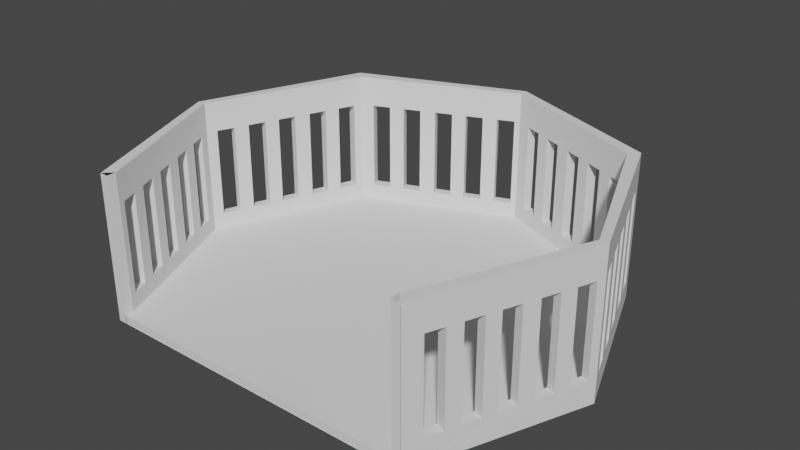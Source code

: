 # Source: arena_v2.blend  (saved by Blender 3.6.11; exported with 4.5.12 LTS)
import bpy
from mathutils import Matrix  # noqa: F401  (used for matrix-valued properties, if any)

bpy.ops.wm.read_factory_settings(use_empty=True)
scene = bpy.context.scene
scene.name = 'Scene'

# ---- collections
col_collection = bpy.data.collections.new('Collection'); scene.collection.children.link(col_collection)

# ---- world
world_world = bpy.data.worlds.new('World'); scene.world = world_world
world_world.use_nodes = True; world_world.node_tree.nodes.clear()
_N = world_world.node_tree.nodes; _L = world_world.node_tree.links
n0 = _N.new('ShaderNodeOutputWorld'); n0.name = 'World Output'; n0.location = (300, 300)
n1 = _N.new('ShaderNodeBackground'); n1.name = 'Background'; n1.location = (10, 300)
n1.inputs[0].default_value = (0.05088, 0.05088, 0.05088, 1.0)
_L.new(n1.outputs[0], n0.inputs[0])
n0.is_active_output = True
world_world.color = (0.05088, 0.05088, 0.05088)
world_world.use_sun_shadow = False
world_world.sun_shadow_jitter_overblur = 0.0

# ---- meshes
me_cube_002 = bpy.data.meshes.new('Cube.002')
me_cube_002.from_pydata([(-1.0, -1.0, -1.0), (-0.9464, -0.9464, -0.1144), (-1.0, 1.0, -1.0), (-0.9464, 0.9464, -0.1144), (1.0, -1.0, -1.0), (0.9464, -0.9464, -0.1144), (1.0, 1.0, -1.0), (0.9464, 0.9464, -0.1144), (-1.396, 0.0, -1.0), (-1.0, -1.0, -0.5572), (-1.343, 0.0, -0.1144), (-1.0, 1.0, -0.5572), (0.0, 1.392, -1.0), (0.0, 1.339, -0.1144), (1.0, 1.0, -0.5572), (1.392, 0.0, -1.0), (1.339, 0.0, -0.1144), (1.0, -1.0, -0.5572), (0.0, -1.0, -1.0), (0.0, 0.0, -1.0), (1.392, 0.0, -0.5572), (0.0, 1.392, -0.5572), (-1.396, 0.0, -0.5572), (-1.396, 0.0, -0.1144), (-1.0, 1.0, -0.1144), (0.0, 1.392, -0.1144), (1.0, 1.0, -0.1144), (1.392, 0.0, -0.1144), (1.0, -1.0, -0.1144), (-1.0, -1.0, -0.1144), (0.0, 0.0, -0.9501), (0.0, -0.9464, -0.9501), (0.0, 1.339, -0.9501), (1.339, 0.0, -0.9501), (-1.343, 0.0, -0.9501), (-0.9464, 0.9464, -0.9501), (0.9464, 0.9464, -0.9501), (0.9464, -0.9464, -0.9501), (-0.9464, -0.9464, -0.9501), (0.0, -0.9982, -0.9501), (0.9464, -0.9982, -0.9501), (-0.9464, -0.9982, -0.9501), (-0.9464, -1.001, -0.1144), (0.9464, -1.001, -0.1144), (0.9464, -1.001, -0.9501), (-0.9464, -1.001, -0.9501), (0.0, -0.9982, -1.0), (0.9464, -0.9982, -1.0), (-0.9464, -0.9982, -1.0), (0.9986, -1.001, -0.1144), (0.9986, -1.001, -0.9501), (-1.001, -1.001, -0.1144), (-1.001, -1.001, -0.9501), (0.9464, -1.001, -1.0), (-0.9464, -1.001, -1.0), (0.9986, -1.001, -1.0), (-1.001, -1.001, -1.0), (0.1079, 1.35, -0.2993), (0.2097, 1.31, -0.2993), (0.1079, 1.35, -0.5572), (0.2097, 1.31, -0.5572), (0.08775, 1.302, -0.8517), (0.08775, 1.302, -0.2993), (0.1887, 1.261, -0.2993), (0.1887, 1.261, -0.8517), (0.1079, 1.35, -0.8517), (0.2097, 1.31, -0.8517), (0.2937, 1.277, -0.5572), (0.3955, 1.237, -0.5572), (0.2937, 1.277, -0.2993), (0.3955, 1.237, -0.2993), (0.272, 1.226, -0.2993), (0.272, 1.226, -0.3546), (0.373, 1.184, -0.2993), (0.272, 1.226, -0.8517), (0.373, 1.184, -0.8517), (0.3955, 1.237, -0.8517), (0.2937, 1.277, -0.8517), (0.4855, 1.202, -0.5572), (0.5873, 1.162, -0.5572), (0.4855, 1.202, -0.2993), (0.5873, 1.162, -0.2993), (0.5633, 1.105, -0.2993), (0.4623, 1.147, -0.2993), (0.4623, 1.147, -0.8517), (0.5633, 1.105, -0.8517), (0.4855, 1.202, -0.8517), (0.5873, 1.162, -0.8517), (0.6682, 1.13, -0.5572), (0.77, 1.09, -0.5572), (0.6682, 1.13, -0.2993), (0.77, 1.09, -0.2993), (0.7445, 1.03, -0.2993), (0.6435, 1.072, -0.2993), (0.6435, 1.072, -0.8517), (0.7445, 1.03, -0.8517), (0.6682, 1.13, -0.8517), (0.77, 1.09, -0.8517), (0.854, 1.057, -0.5572), (0.9558, 1.017, -0.5572), (0.854, 1.057, -0.2993), (0.9558, 1.017, -0.2993), (0.8278, 0.9956, -0.2993), (0.8278, 0.9956, -0.8517), (0.9288, 0.9537, -0.8517), (0.9288, 0.9537, -0.2993), (0.9558, 1.017, -0.8517), (0.854, 1.057, -0.8517), (1.014, 0.7822, -0.2993), (0.9726, 0.8832, -0.8517), (0.9726, 0.8832, -0.2993), (1.014, 0.7822, -0.8517), (1.075, 0.8084, -0.8517), (1.075, 0.8084, -0.5572), (1.035, 0.9102, -0.8517), (1.035, 0.9102, -0.5572), (1.075, 0.8084, -0.2993), (1.035, 0.9102, -0.2993), (1.051, 0.6942, -0.2993), (1.051, 0.6942, -0.3371), (1.093, 0.5932, -0.2993), (1.093, 0.5932, -0.8517), (1.051, 0.6942, -0.8517), (1.11, 0.7197, -0.5572), (1.15, 0.6179, -0.5572), (1.15, 0.6179, -0.8517), (1.11, 0.7197, -0.8517), (1.15, 0.6179, -0.2993), (1.11, 0.7197, -0.2993), (1.172, 0.4029, -0.2993), (1.13, 0.5039, -0.2993), (1.172, 0.4029, -0.8517), (1.13, 0.5039, -0.8517), (1.185, 0.5278, -0.5572), (1.225, 0.426, -0.5572), (1.225, 0.426, -0.8517), (1.185, 0.5278, -0.8517), (1.225, 0.426, -0.2993), (1.185, 0.5278, -0.2993), (1.247, 0.2216, -0.2993), (1.205, 0.3226, -0.2993), (1.247, 0.2216, -0.8517), (1.205, 0.3226, -0.8517), (1.257, 0.3451, -0.5572), (1.297, 0.2433, -0.5572), (1.297, 0.2433, -0.8517), (1.257, 0.3451, -0.8517), (1.297, 0.2433, -0.2993), (1.257, 0.3451, -0.2993), (1.281, 0.1384, -0.2993), (1.323, 0.03737, -0.8517), (1.323, 0.03737, -0.2993), (1.281, 0.1384, -0.8517), (1.37, 0.0575, -0.8517), (1.33, 0.1593, -0.5572), (1.37, 0.0575, -0.5572), (1.33, 0.1593, -0.8517), (1.33, 0.1593, -0.2993), (1.37, 0.0575, -0.2993), (1.334, -0.1492, -0.2993), (1.374, -0.04747, -0.2993), (1.374, -0.04747, -0.5572), (1.334, -0.1492, -0.5572), (1.334, -0.1492, -0.8517), (1.374, -0.04747, -0.8517), (1.285, -0.13, -0.2993), (1.327, -0.02899, -0.8517), (1.327, -0.02899, -0.2993), (1.285, -0.13, -0.8517), (1.261, -0.3356, -0.5572), (1.301, -0.2339, -0.5572), (1.261, -0.3356, -0.2993), (1.301, -0.2339, -0.2993), (1.261, -0.3356, -0.8517), (1.301, -0.2339, -0.8517), (1.208, -0.3156, -0.2993), (1.25, -0.2146, -0.2993), (1.25, -0.2146, -0.3039), (1.208, -0.3156, -0.8517), (1.25, -0.2146, -0.8517), (1.185, -0.5274, -0.5572), (1.225, -0.4257, -0.5572), (1.185, -0.5274, -0.2993), (1.225, -0.4257, -0.2993), (1.185, -0.5274, -0.8517), (1.225, -0.4257, -0.8517), (1.129, -0.506, -0.2993), (1.171, -0.4049, -0.2993), (1.129, -0.506, -0.8517), (1.171, -0.4049, -0.8517), (1.114, -0.7101, -0.5572), (1.154, -0.6083, -0.5572), (1.114, -0.7101, -0.2993), (1.154, -0.6083, -0.2993), (1.114, -0.7101, -0.8517), (1.154, -0.6083, -0.8517), (1.054, -0.6873, -0.2993), (1.096, -0.5862, -0.2993), (1.054, -0.6873, -0.8517), (1.096, -0.5862, -0.8517), (1.041, -0.8958, -0.5572), (1.081, -0.794, -0.5572), (1.041, -0.8958, -0.2993), (1.081, -0.794, -0.2993), (1.041, -0.8958, -0.8517), (1.081, -0.794, -0.8517), (0.9774, -0.8716, -0.2993), (1.019, -0.7706, -0.2993), (0.9774, -0.8716, -0.8517), (1.019, -0.7706, -0.8517), (-1.027, -0.9318, -0.8517), (-1.027, -0.9318, -0.5572), (-1.067, -0.8301, -0.5572), (-1.067, -0.8301, -0.8517), (-1.067, -0.8301, -0.2993), (-1.027, -0.9318, -0.2993), (-0.9639, -0.9045, -0.8517), (-0.9639, -0.9045, -0.2993), (-1.006, -0.8037, -0.2993), (-1.006, -0.8037, -0.8517), (-1.101, -0.7463, -0.5572), (-1.141, -0.6446, -0.5572), (-1.141, -0.6446, -0.8517), (-1.101, -0.7463, -0.8517), (-1.101, -0.7463, -0.2993), (-1.141, -0.6446, -0.2993), (-1.041, -0.7205, -0.2993), (-1.041, -0.7205, -0.3139), (-1.083, -0.6197, -0.2993), (-1.041, -0.7205, -0.8517), (-1.083, -0.6197, -0.8517), (-1.173, -0.5638, -0.5572), (-1.213, -0.4621, -0.5572), (-1.173, -0.5638, -0.8517), (-1.213, -0.4621, -0.8517), (-1.173, -0.5638, -0.2993), (-1.213, -0.4621, -0.2993), (-1.159, -0.4387, -0.2993), (-1.117, -0.5395, -0.2993), (-1.117, -0.5395, -0.8517), (-1.159, -0.4387, -0.8517), (-1.249, -0.3722, -0.5572), (-1.289, -0.2705, -0.5572), (-1.249, -0.3722, -0.8517), (-1.289, -0.2705, -0.8517), (-1.249, -0.3722, -0.2993), (-1.289, -0.2705, -0.2993), (-1.239, -0.2487, -0.2993), (-1.196, -0.3495, -0.2993), (-1.196, -0.3495, -0.8517), (-1.239, -0.2487, -0.8517), (-1.322, -0.1865, -0.5572), (-1.363, -0.08487, -0.8517), (-1.363, -0.08487, -0.5572), (-1.322, -0.1865, -0.8517), (-1.322, -0.1865, -0.2993), (-1.363, -0.08487, -0.2993), (-1.273, -0.1659, -0.2993), (-1.315, -0.06508, -0.2993), (-1.273, -0.1659, -0.8517), (-1.315, -0.06508, -0.8517), (-1.365, 0.07782, -0.2993), (-1.325, 0.1795, -0.2993), (-1.365, 0.07782, -0.5572), (-1.325, 0.1795, -0.5572), (-1.365, 0.07782, -0.8517), (-1.325, 0.1795, -0.8517), (-1.318, 0.05966, -0.8517), (-1.318, 0.05966, -0.2993), (-1.275, 0.1605, -0.2993), (-1.275, 0.1605, -0.8517), (-1.252, 0.3649, -0.5572), (-1.292, 0.2633, -0.5572), (-1.292, 0.2633, -0.2993), (-1.252, 0.3649, -0.2993), (-1.252, 0.3649, -0.8517), (-1.292, 0.2633, -0.8517), (-1.241, 0.2437, -0.2993), (-1.241, 0.2437, -0.3296), (-1.198, 0.3446, -0.2993), (-1.241, 0.2437, -0.8517), (-1.198, 0.3446, -0.8517), (-1.22, 0.4457, -0.2993), (-1.179, 0.5473, -0.2993), (-1.179, 0.5473, -0.5572), (-1.22, 0.4457, -0.5572), (-1.22, 0.4457, -0.8517), (-1.179, 0.5473, -0.8517), (-1.123, 0.5257, -0.2993), (-1.165, 0.4248, -0.2993), (-1.165, 0.4248, -0.8517), (-1.123, 0.5257, -0.8517), (-1.144, 0.6372, -0.5572), (-1.104, 0.7388, -0.5572), (-1.144, 0.6372, -0.2993), (-1.104, 0.7388, -0.2993), (-1.144, 0.6372, -0.8517), (-1.104, 0.7388, -0.8517), (-1.043, 0.7158, -0.2993), (-1.085, 0.6149, -0.2993), (-1.085, 0.6149, -0.8517), (-1.043, 0.7158, -0.8517), (-1.03, 0.9243, -0.5572), (-1.07, 0.8227, -0.5572), (-1.07, 0.8227, -0.2993), (-1.03, 0.9243, -0.2993), (-1.07, 0.8227, -0.8517), (-1.03, 0.9243, -0.8517), (-1.008, 0.7983, -0.2993), (-1.008, 0.7983, -0.8517), (-0.9662, 0.8992, -0.8517), (-0.9662, 0.8992, -0.2993), (-0.8715, 0.9774, -0.8517), (-0.8715, 0.9774, -0.2993), (-0.7705, 1.019, -0.2993), (-0.7705, 1.019, -0.8517), (-0.8975, 1.04, -0.8517), (-0.8975, 1.04, -0.5572), (-0.7957, 1.08, -0.5572), (-0.7957, 1.08, -0.8517), (-0.8975, 1.04, -0.2993), (-0.7957, 1.08, -0.2993), (-0.6873, 1.054, -0.2993), (-0.6873, 1.054, -0.3432), (-0.5863, 1.096, -0.2993), (-0.6873, 1.054, -0.8517), (-0.5863, 1.096, -0.8517), (-0.61, 1.153, -0.5572), (-0.7118, 1.113, -0.5572), (-0.61, 1.153, -0.8517), (-0.7118, 1.113, -0.8517), (-0.7118, 1.113, -0.2993), (-0.61, 1.153, -0.2993), (-0.396, 1.175, -0.2993), (-0.497, 1.133, -0.2993), (-0.497, 1.133, -0.8517), (-0.396, 1.175, -0.8517), (-0.4182, 1.228, -0.5572), (-0.52, 1.188, -0.5572), (-0.52, 1.188, -0.8517), (-0.4182, 1.228, -0.8517), (-0.52, 1.188, -0.2993), (-0.4182, 1.228, -0.2993), (-0.2148, 1.25, -0.2993), (-0.3157, 1.208, -0.2993), (-0.3157, 1.208, -0.8517), (-0.2148, 1.25, -0.8517), (-0.3373, 1.26, -0.5572), (-0.2356, 1.3, -0.5572), (-0.3373, 1.26, -0.8517), (-0.2356, 1.3, -0.8517), (-0.3373, 1.26, -0.2993), (-0.2356, 1.3, -0.2993), (-0.1315, 1.284, -0.2993), (-0.1315, 1.284, -0.8517), (-0.03051, 1.326, -0.8517), (-0.03051, 1.326, -0.2993), (-0.04985, 1.373, -0.5572), (-0.1516, 1.333, -0.5572), (-0.1516, 1.333, -0.8517), (-0.04985, 1.373, -0.8517), (-0.1516, 1.333, -0.2993), (-0.04985, 1.373, -0.2993)], [], [(282, 285, 271, 274, 273, 272, 264, 262, 261, 263, 22, 23, 24, 11, 302, 305, 304, 303, 293, 295, 294, 292, 284, 283), (90, 88, 79, 81, 80, 78, 68, 70, 69, 67, 60, 58, 57, 59, 21, 25, 26, 14, 99, 101, 100, 98, 89, 91), (193, 191, 180, 182, 183, 181, 169, 171, 172, 170, 162, 159, 160, 161, 20, 27, 28, 17, 200, 202, 203, 201, 190, 192), (19, 15, 4, 18), (7, 36, 109, 110), (130, 120, 121, 132), (129, 131, 142, 140), (149, 139, 141, 152), (111, 109, 36, 33, 16, 7, 110, 108, 119, 118, 120, 130, 129, 140, 139, 149, 151, 150, 152, 141, 142, 131, 132, 121, 122), (119, 108, 111, 122), (62, 13, 32, 61), (92, 95, 103, 102), (61, 32, 36, 7, 13, 62, 63, 72, 71, 73, 83, 82, 93, 92, 102, 105, 104, 103, 95, 94, 85, 84, 75, 74, 64), (82, 85, 94, 93), (73, 75, 84, 83), (72, 63, 64, 74), (313, 3, 35, 312), (333, 336, 345, 344), (343, 346, 354, 353), (315, 312, 35, 32, 13, 3, 313, 314, 323, 322, 324, 334, 333, 344, 343, 353, 356, 355, 354, 346, 345, 336, 335, 326, 325), (324, 326, 335, 334), (314, 315, 325, 323), (8, 19, 18, 0), (2, 12, 19, 8), (12, 6, 15, 19), (204, 200, 17, 4, 15, 20, 161, 164, 163, 162, 170, 174, 173, 169, 181, 185, 184, 180, 191, 195, 194, 190, 201, 205), (153, 155, 20, 15, 6, 14, 115, 114, 112, 113, 123, 126, 125, 124, 133, 136, 135, 134, 143, 146, 145, 144, 154, 156), (148, 143, 134, 137, 138, 133, 124, 127, 128, 123, 113, 116, 117, 115, 14, 26, 27, 20, 155, 158, 157, 154, 144, 147), (106, 99, 14, 6, 12, 21, 59, 65, 66, 60, 67, 77, 76, 68, 78, 86, 87, 79, 88, 96, 97, 89, 98, 107), (21, 12, 2, 11, 317, 316, 319, 318, 328, 330, 329, 327, 338, 339, 340, 337, 347, 349, 350, 348, 358, 359, 360, 357), (351, 347, 337, 342, 341, 338, 327, 332, 331, 328, 318, 321, 320, 317, 11, 24, 25, 21, 357, 362, 361, 358, 348, 352), (307, 302, 11, 2, 8, 22, 263, 265, 266, 264, 272, 276, 275, 271, 285, 286, 287, 284, 292, 296, 297, 293, 303, 306), (252, 253, 22, 8, 0, 9, 211, 210, 213, 212, 220, 223, 222, 221, 231, 233, 234, 232, 241, 243, 244, 242, 251, 254), (235, 231, 221, 225, 224, 220, 212, 214, 215, 211, 9, 29, 23, 22, 253, 256, 255, 251, 242, 246, 245, 241, 232, 236), (10, 3, 24, 23), (13, 7, 26, 25), (16, 5, 28, 27), (1, 10, 23, 29), (3, 13, 25, 24), (7, 16, 27, 26), (30, 34, 38, 31), (33, 30, 31, 37), (36, 32, 30, 33), (32, 35, 34, 30), (217, 1, 38, 216), (219, 216, 38, 34, 10, 1, 217, 218, 227, 226, 228, 238, 237, 248, 247, 257, 258, 260, 259, 250, 249, 240, 239, 230, 229), (257, 247, 250, 259), (237, 240, 249, 248), (228, 230, 239, 238), (227, 218, 219, 229), (16, 33, 166, 167), (177, 165, 168, 179), (175, 178, 189, 187), (207, 196, 198, 209), (168, 166, 33, 37, 5, 16, 167, 165, 177, 176, 175, 187, 186, 197, 196, 207, 206, 208, 209, 198, 199, 188, 189, 178, 179), (186, 188, 199, 197), (288, 291, 300, 299), (270, 267, 34, 35, 3, 10, 268, 269, 278, 277, 279, 289, 288, 299, 298, 308, 311, 310, 309, 301, 300, 291, 290, 281, 280), (298, 301, 309, 308), (279, 281, 290, 289), (269, 270, 280, 278), (268, 10, 34, 267), (37, 31, 39, 40), (31, 38, 41, 39), (5, 37, 44, 43), (38, 1, 42, 45), (40, 39, 46, 47), (39, 41, 48, 46), (43, 44, 50, 49), (45, 42, 51, 52), (45, 52, 56, 54), (50, 44, 53, 55), (59, 57, 62, 61, 65), (64, 63, 58, 60, 66), (64, 66, 65, 61), (57, 58, 63, 62), (67, 69, 71, 72, 74, 77), (73, 70, 68, 76, 75), (77, 74, 75, 76), (69, 70, 73, 71), (78, 80, 83, 84, 86), (85, 82, 81, 79, 87), (86, 84, 85, 87), (80, 81, 82, 83), (88, 90, 93, 94, 96), (92, 91, 89, 97, 95), (96, 94, 95, 97), (90, 91, 92, 93), (98, 100, 102, 103, 107), (105, 101, 99, 106, 104), (107, 103, 104, 106), (100, 101, 105, 102), (115, 117, 110, 109, 114), (113, 112, 111, 108, 116), (109, 111, 112, 114), (116, 108, 110, 117), (123, 128, 118, 119, 122, 126), (124, 125, 121, 120, 127), (126, 122, 121, 125), (127, 120, 118, 128), (133, 138, 130, 132, 136), (134, 135, 131, 129, 137), (136, 132, 131, 135), (137, 129, 130, 138), (143, 148, 140, 142, 146), (144, 145, 141, 139, 147), (146, 142, 141, 145), (147, 139, 140, 148), (154, 157, 149, 152, 156), (155, 153, 150, 151, 158), (156, 152, 150, 153), (151, 149, 157, 158), (167, 166, 164, 161, 160), (168, 165, 159, 162, 163), (168, 163, 164, 166), (167, 160, 159, 165), (177, 179, 174, 170, 172, 176), (175, 171, 169, 173, 178), (178, 173, 174, 179), (176, 172, 171, 175), (187, 189, 185, 181, 183), (188, 186, 182, 180, 184), (188, 184, 185, 189), (187, 183, 182, 186), (199, 195, 191, 193, 197), (196, 192, 190, 194, 198), (198, 194, 195, 199), (197, 193, 192, 196), (209, 205, 201, 203, 207), (208, 206, 202, 200, 204), (208, 204, 205, 209), (207, 203, 202, 206), (218, 214, 212, 213, 219), (216, 210, 211, 215, 217), (219, 213, 210, 216), (217, 215, 214, 218), (230, 228, 225, 221, 222), (227, 229, 223, 220, 224, 226), (223, 229, 230, 222), (226, 224, 225, 228), (237, 236, 232, 234, 240), (239, 233, 231, 235, 238), (240, 234, 233, 239), (238, 235, 236, 237), (250, 247, 246, 242, 244), (248, 249, 243, 241, 245), (250, 244, 243, 249), (248, 245, 246, 247), (258, 256, 253, 252, 260), (259, 254, 251, 255, 257), (254, 259, 260, 252), (257, 255, 256, 258), (269, 262, 264, 266, 270), (268, 267, 265, 263, 261), (266, 265, 267, 270), (268, 261, 262, 269), (279, 274, 271, 275, 281), (278, 280, 276, 272, 273, 277), (281, 275, 276, 280), (277, 273, 274, 279), (288, 283, 284, 287, 291), (289, 290, 286, 285, 282), (287, 286, 290, 291), (289, 282, 283, 288), (301, 298, 295, 293, 297), (300, 296, 292, 294, 299), (297, 296, 300, 301), (299, 294, 295, 298), (310, 311, 305, 302, 307), (308, 309, 306, 303, 304), (307, 306, 309, 310), (308, 304, 305, 311), (317, 320, 313, 312, 316), (318, 319, 315, 314, 321), (316, 312, 315, 319), (314, 313, 320, 321), (322, 323, 325, 330, 328, 331), (327, 329, 326, 324, 332), (325, 326, 329, 330), (324, 322, 331, 332), (338, 341, 334, 335, 339), (340, 336, 333, 342, 337), (335, 336, 340, 339), (333, 334, 341, 342), (347, 351, 344, 345, 349), (346, 343, 352, 348, 350), (345, 346, 350, 349), (343, 344, 351, 352), (361, 353, 354, 359, 358), (360, 355, 356, 362, 357), (354, 355, 360, 359), (362, 356, 353, 361)])
_uv = me_cube_002.uv_layers.new(name='UVMap')
_uv.uv.foreach_set('vector', [0.5728, 0.1807, 0.5, 0.1807, 0.5, 0.1706, 0.5728, 0.1706, 0.5728, 0.1579, 0.5, 0.1579, 0.5, 0.1474, 0.5728, 0.1474, 0.5728, 0.1347, 0.5, 0.1347, 0.5, 0.125, 0.625, 0.125, 0.625, 0.25, 0.5, 0.25, 0.5, 0.2405, 0.5728, 0.2405, 0.5728, 0.2278, 0.5, 0.2278, 0.5, 0.2174, 0.5728, 0.2174, 0.5728, 0.2047, 0.5, 0.2047, 0.5, 0.1934, 0.5728, 0.1934, 0.5728, 0.4585, 0.5, 0.4585, 0.5, 0.4484, 0.5728, 0.4484, 0.5728, 0.4357, 0.5, 0.4357, 0.5, 0.4244, 0.5728, 0.4244, 0.5728, 0.4117, 0.5, 0.4117, 0.5, 0.4012, 0.5728, 0.4012, 0.5728, 0.3885, 0.5, 0.3885, 0.5, 0.375, 0.625, 0.375, 0.625, 0.5, 0.5, 0.5, 0.5, 0.4945, 0.5728, 0.4945, 0.5728, 0.4817, 0.5, 0.4817, 0.5, 0.4713, 0.5728, 0.4713, 0.5728, 0.701, 0.5, 0.701, 0.5, 0.6909, 0.5728, 0.6909, 0.5728, 0.6782, 0.5, 0.6782, 0.5, 0.667, 0.5728, 0.667, 0.5728, 0.6542, 0.5, 0.6542, 0.5, 0.6437, 0.5728, 0.6437, 0.5728, 0.6309, 0.5, 0.6309, 0.5, 0.625, 0.625, 0.625, 0.625, 0.75, 0.5, 0.75, 0.5, 0.737, 0.5728, 0.737, 0.5728, 0.7242, 0.5, 0.7242, 0.5, 0.7138, 0.5728, 0.7138, 0.25, 0.625, 0.375, 0.625, 0.375, 0.75, 0.25, 0.75, 0.6317, 0.5067, 0.6317, 0.5067, 0.6317, 0.5146, 0.6317, 0.5146, 0.6317, 0.562, 0.6317, 0.5508, 0.6317, 0.5508, 0.6317, 0.562, 0.6317, 0.5746, 0.6317, 0.5746, 0.6317, 0.5847, 0.6317, 0.5847, 0.6317, 0.6077, 0.6317, 0.5973, 0.6317, 0.5973, 0.6317, 0.6077, 0.6317, 0.5272, 0.6317, 0.5146, 0.6317, 0.5067, 0.6317, 0.625, 0.6317, 0.625, 0.6317, 0.5067, 0.6317, 0.5146, 0.6317, 0.5272, 0.6317, 0.5382, 0.6317, 0.5382, 0.6317, 0.5508, 0.6317, 0.562, 0.6317, 0.5746, 0.6317, 0.5847, 0.6317, 0.5973, 0.6317, 0.6077, 0.6317, 0.6203, 0.6317, 0.6203, 0.6317, 0.6077, 0.6317, 0.5973, 0.6317, 0.5847, 0.6317, 0.5746, 0.6317, 0.562, 0.6317, 0.5508, 0.6317, 0.5382, 0.6317, 0.5382, 0.6317, 0.5272, 0.6317, 0.5272, 0.6317, 0.5382, 0.739, 0.5067, 0.75, 0.5067, 0.75, 0.5067, 0.739, 0.5067, 0.6569, 0.5067, 0.6569, 0.5067, 0.6465, 0.5067, 0.6465, 0.5067, 0.739, 0.5067, 0.75, 0.5067, 0.6317, 0.5067, 0.6317, 0.5067, 0.75, 0.5067, 0.739, 0.5067, 0.7264, 0.5067, 0.716, 0.5067, 0.716, 0.5067, 0.7034, 0.5067, 0.6922, 0.5067, 0.6796, 0.5067, 0.6696, 0.5067, 0.6569, 0.5067, 0.6465, 0.5067, 0.6339, 0.5067, 0.6339, 0.5067, 0.6465, 0.5067, 0.6569, 0.5067, 0.6696, 0.5067, 0.6796, 0.5067, 0.6922, 0.5067, 0.7034, 0.5067, 0.716, 0.5067, 0.7264, 0.5067, 0.6796, 0.5067, 0.6796, 0.5067, 0.6696, 0.5067, 0.6696, 0.5067, 0.7034, 0.5067, 0.7034, 0.5067, 0.6922, 0.5067, 0.6922, 0.5067, 0.716, 0.5067, 0.7264, 0.5067, 0.7264, 0.5067, 0.716, 0.5067, 0.8589, 0.5067, 0.8683, 0.5067, 0.8683, 0.5067, 0.8589, 0.5067, 0.7995, 0.5067, 0.7995, 0.5067, 0.7895, 0.5067, 0.7895, 0.5067, 0.7768, 0.5067, 0.7768, 0.5067, 0.7664, 0.5067, 0.7664, 0.5067, 0.8463, 0.5067, 0.8589, 0.5067, 0.8683, 0.5067, 0.75, 0.5067, 0.75, 0.5067, 0.8683, 0.5067, 0.8589, 0.5067, 0.8463, 0.5067, 0.8359, 0.5067, 0.8359, 0.5067, 0.8233, 0.5067, 0.8121, 0.5067, 0.7995, 0.5067, 0.7895, 0.5067, 0.7768, 0.5067, 0.7664, 0.5067, 0.7538, 0.5067, 0.7538, 0.5067, 0.7664, 0.5067, 0.7768, 0.5067, 0.7895, 0.5067, 0.7995, 0.5067, 0.8121, 0.5067, 0.8233, 0.5067, 0.8359, 0.5067, 0.8233, 0.5067, 0.8233, 0.5067, 0.8121, 0.5067, 0.8121, 0.5067, 0.8463, 0.5067, 0.8463, 0.5067, 0.8359, 0.5067, 0.8359, 0.5067, 0.125, 0.625, 0.25, 0.625, 0.25, 0.75, 0.125, 0.75, 0.125, 0.5, 0.25, 0.5, 0.25, 0.625, 0.125, 0.625, 0.25, 0.5, 0.375, 0.5, 0.375, 0.625, 0.25, 0.625, 0.4169, 0.737, 0.5, 0.737, 0.5, 0.75, 0.375, 0.75, 0.375, 0.625, 0.5, 0.625, 0.5, 0.6309, 0.4169, 0.6309, 0.4169, 0.6437, 0.5, 0.6437, 0.5, 0.6542, 0.4169, 0.6542, 0.4169, 0.667, 0.5, 0.667, 0.5, 0.6782, 0.4169, 0.6782, 0.4169, 0.6909, 0.5, 0.6909, 0.5, 0.701, 0.4169, 0.701, 0.4169, 0.7138, 0.5, 0.7138, 0.5, 0.7242, 0.4169, 0.7242, 0.4169, 0.6178, 0.5, 0.6178, 0.5, 0.625, 0.375, 0.625, 0.375, 0.5, 0.5, 0.5, 0.5, 0.5112, 0.4169, 0.5112, 0.4169, 0.5239, 0.5, 0.5239, 0.5, 0.535, 0.4169, 0.535, 0.4169, 0.5478, 0.5, 0.5478, 0.5, 0.559, 0.4169, 0.559, 0.4169, 0.5717, 0.5, 0.5717, 0.5, 0.5819, 0.4169, 0.5819, 0.4169, 0.5946, 0.5, 0.5946, 0.5, 0.6051, 0.4169, 0.6051, 0.5728, 0.5819, 0.5, 0.5819, 0.5, 0.5717, 0.5728, 0.5717, 0.5728, 0.559, 0.5, 0.559, 0.5, 0.5478, 0.5728, 0.5478, 0.5728, 0.535, 0.5, 0.535, 0.5, 0.5239, 0.5728, 0.5239, 0.5728, 0.5112, 0.5, 0.5112, 0.5, 0.5, 0.625, 0.5, 0.625, 0.625, 0.5, 0.625, 0.5, 0.6178, 0.5728, 0.6178, 0.5728, 0.6051, 0.5, 0.6051, 0.5, 0.5946, 0.5728, 0.5946, 0.4169, 0.4945, 0.5, 0.4945, 0.5, 0.5, 0.375, 0.5, 0.375, 0.375, 0.5, 0.375, 0.5, 0.3885, 0.4169, 0.3885, 0.4169, 0.4012, 0.5, 0.4012, 0.5, 0.4117, 0.4169, 0.4117, 0.4169, 0.4244, 0.5, 0.4244, 0.5, 0.4357, 0.4169, 0.4357, 0.4169, 0.4484, 0.5, 0.4484, 0.5, 0.4585, 0.4169, 0.4585, 0.4169, 0.4713, 0.5, 0.4713, 0.5, 0.4817, 0.4169, 0.4817, 0.5, 0.375, 0.375, 0.375, 0.375, 0.25, 0.5, 0.25, 0.5, 0.2628, 0.4169, 0.2628, 0.4169, 0.2755, 0.5, 0.2755, 0.5, 0.286, 0.4169, 0.286, 0.4169, 0.2987, 0.5, 0.2987, 0.5, 0.31, 0.4169, 0.31, 0.4169, 0.3227, 0.5, 0.3227, 0.5, 0.3328, 0.4169, 0.3328, 0.4169, 0.3456, 0.5, 0.3456, 0.5, 0.356, 0.4169, 0.356, 0.4169, 0.3688, 0.5, 0.3688, 0.5728, 0.3328, 0.5, 0.3328, 0.5, 0.3227, 0.5728, 0.3227, 0.5728, 0.31, 0.5, 0.31, 0.5, 0.2987, 0.5728, 0.2987, 0.5728, 0.286, 0.5, 0.286, 0.5, 0.2755, 0.5728, 0.2755, 0.5728, 0.2628, 0.5, 0.2628, 0.5, 0.25, 0.625, 0.25, 0.625, 0.375, 0.5, 0.375, 0.5, 0.3688, 0.5728, 0.3688, 0.5728, 0.356, 0.5, 0.356, 0.5, 0.3456, 0.5728, 0.3456, 0.4169, 0.2405, 0.5, 0.2405, 0.5, 0.25, 0.375, 0.25, 0.375, 0.125, 0.5, 0.125, 0.5, 0.1347, 0.4169, 0.1347, 0.4169, 0.1474, 0.5, 0.1474, 0.5, 0.1579, 0.4169, 0.1579, 0.4169, 0.1706, 0.5, 0.1706, 0.5, 0.1807, 0.4169, 0.1807, 0.4169, 0.1934, 0.5, 0.1934, 0.5, 0.2047, 0.4169, 0.2047, 0.4169, 0.2174, 0.5, 0.2174, 0.5, 0.2278, 0.4169, 0.2278, 0.4169, 0.1144, 0.5, 0.1144, 0.5, 0.125, 0.375, 0.125, 0.375, 0.0, 0.5, 0.0, 0.5, 0.008527, 0.4169, 0.008527, 0.4169, 0.02124, 0.5, 0.02124, 0.5, 0.03172, 0.4169, 0.03172, 0.4169, 0.04442, 0.5, 0.04442, 0.5, 0.05453, 0.4169, 0.05453, 0.4169, 0.06723, 0.5, 0.06723, 0.5, 0.07848, 0.4169, 0.07848, 0.4169, 0.09118, 0.5, 0.09118, 0.5, 0.1017, 0.4169, 0.1017, 0.5728, 0.05453, 0.5, 0.05453, 0.5, 0.04442, 0.5728, 0.04442, 0.5728, 0.03172, 0.5, 0.03172, 0.5, 0.02124, 0.5728, 0.02124, 0.5728, 0.008527, 0.5, 0.008527, 0.5, 0.0, 0.625, 0.0, 0.625, 0.125, 0.5, 0.125, 0.5, 0.1144, 0.5728, 0.1144, 0.5728, 0.1017, 0.5, 0.1017, 0.5, 0.09118, 0.5728, 0.09118, 0.5728, 0.07848, 0.5, 0.07848, 0.5, 0.06723, 0.5728, 0.06723, 0.8683, 0.625, 0.8683, 0.5067, 0.875, 0.5, 0.875, 0.625, 0.75, 0.5067, 0.6317, 0.5067, 0.625, 0.5, 0.75, 0.5, 0.6317, 0.625, 0.6317, 0.7433, 0.625, 0.75, 0.625, 0.625, 0.8683, 0.7433, 0.8683, 0.625, 0.875, 0.625, 0.875, 0.75, 0.8683, 0.5067, 0.75, 0.5067, 0.75, 0.5, 0.875, 0.5, 0.6317, 0.5067, 0.6317, 0.625, 0.625, 0.625, 0.625, 0.5, 0.75, 0.625, 0.8683, 0.625, 0.8683, 0.7433, 0.75, 0.7433, 0.6317, 0.625, 0.75, 0.625, 0.75, 0.7433, 0.6317, 0.7433, 0.6317, 0.5067, 0.75, 0.5067, 0.75, 0.625, 0.6317, 0.625, 0.75, 0.5067, 0.8683, 0.5067, 0.8683, 0.625, 0.75, 0.625, 0.8683, 0.7381, 0.8683, 0.7433, 0.8683, 0.7433, 0.8683, 0.7381, 0.8683, 0.7255, 0.8683, 0.7381, 0.8683, 0.7433, 0.8683, 0.625, 0.8683, 0.625, 0.8683, 0.7433, 0.8683, 0.7381, 0.8683, 0.7255, 0.8683, 0.7151, 0.8683, 0.7151, 0.8683, 0.7025, 0.8683, 0.6924, 0.8683, 0.6798, 0.8683, 0.6687, 0.8683, 0.6561, 0.8683, 0.6457, 0.8683, 0.6331, 0.8683, 0.6331, 0.8683, 0.6457, 0.8683, 0.6561, 0.8683, 0.6687, 0.8683, 0.6798, 0.8683, 0.6924, 0.8683, 0.7025, 0.8683, 0.7151, 0.8683, 0.6457, 0.8683, 0.6561, 0.8683, 0.6561, 0.8683, 0.6457, 0.8683, 0.6798, 0.8683, 0.6798, 0.8683, 0.6687, 0.8683, 0.6687, 0.8683, 0.7025, 0.8683, 0.7025, 0.8683, 0.6924, 0.8683, 0.6924, 0.8683, 0.7151, 0.8683, 0.7255, 0.8683, 0.7255, 0.8683, 0.7151, 0.6317, 0.625, 0.6317, 0.625, 0.6317, 0.6286, 0.6317, 0.6286, 0.6317, 0.6518, 0.6317, 0.6412, 0.6317, 0.6412, 0.6317, 0.6518, 0.6317, 0.6644, 0.6317, 0.6644, 0.6317, 0.6756, 0.6317, 0.6756, 0.6317, 0.7213, 0.6317, 0.7109, 0.6317, 0.7109, 0.6317, 0.7213, 0.6317, 0.6412, 0.6317, 0.6286, 0.6317, 0.625, 0.6317, 0.7433, 0.6317, 0.7433, 0.6317, 0.625, 0.6317, 0.6286, 0.6317, 0.6412, 0.6317, 0.6518, 0.6317, 0.6518, 0.6317, 0.6644, 0.6317, 0.6756, 0.6317, 0.6882, 0.6317, 0.6983, 0.6317, 0.7109, 0.6317, 0.7213, 0.6317, 0.7339, 0.6317, 0.7339, 0.6317, 0.7213, 0.6317, 0.7109, 0.6317, 0.6983, 0.6317, 0.6882, 0.6317, 0.6756, 0.6317, 0.6644, 0.6317, 0.6518, 0.6317, 0.6882, 0.6317, 0.6882, 0.6317, 0.6983, 0.6317, 0.6983, 0.8683, 0.5593, 0.8683, 0.5593, 0.8683, 0.5481, 0.8683, 0.5481, 0.8683, 0.6049, 0.8683, 0.6175, 0.8683, 0.625, 0.8683, 0.5067, 0.8683, 0.5067, 0.8683, 0.625, 0.8683, 0.6175, 0.8683, 0.6049, 0.8683, 0.5945, 0.8683, 0.5945, 0.8683, 0.5819, 0.8683, 0.5719, 0.8683, 0.5593, 0.8683, 0.5481, 0.8683, 0.5355, 0.8683, 0.5252, 0.8683, 0.5126, 0.8683, 0.5126, 0.8683, 0.5252, 0.8683, 0.5355, 0.8683, 0.5481, 0.8683, 0.5593, 0.8683, 0.5719, 0.8683, 0.5819, 0.8683, 0.5945, 0.8683, 0.5355, 0.8683, 0.5355, 0.8683, 0.5252, 0.8683, 0.5252, 0.8683, 0.5819, 0.8683, 0.5819, 0.8683, 0.5719, 0.8683, 0.5719, 0.8683, 0.6049, 0.8683, 0.6049, 0.8683, 0.5945, 0.8683, 0.5945, 0.8683, 0.6175, 0.8683, 0.625, 0.8683, 0.625, 0.8683, 0.6175, 0.6317, 0.7433, 0.75, 0.7433, 0.75, 0.7433, 0.6317, 0.7433, 0.75, 0.7433, 0.8683, 0.7433, 0.8683, 0.7433, 0.75, 0.7433, 0.6317, 0.7433, 0.6317, 0.7433, 0.6317, 0.7433, 0.6317, 0.7433, 0.8683, 0.7433, 0.8683, 0.7433, 0.8683, 0.7433, 0.8683, 0.7433, 0.6317, 0.7433, 0.75, 0.7433, 0.75, 0.7433, 0.6317, 0.7433, 0.75, 0.7433, 0.8683, 0.7433, 0.8683, 0.7433, 0.75, 0.7433, 0.6317, 0.7433, 0.6317, 0.7433, 0.6317, 0.7433, 0.6317, 0.7433, 0.8683, 0.7433, 0.8683, 0.7433, 0.8683, 0.7433, 0.8683, 0.7433, 0.8683, 0.7433, 0.8683, 0.7433, 0.8683, 0.7433, 0.8683, 0.7433, 0.6317, 0.7433, 0.6317, 0.7433, 0.6317, 0.7433, 0.6317, 0.7433, 0.5083, 0.09704, 0.625, 0.09704, 0.625, 0.06474, 0.375, 0.06474, 0.375, 0.09704, 0.375, 0.6847, 0.625, 0.6847, 0.625, 0.6511, 0.5083, 0.6511, 0.375, 0.6511, 0.375, 0.6847, 0.375, 0.6511, 0.125, 0.653, 0.125, 0.6853, 0.875, 0.653, 0.625, 0.6511, 0.625, 0.6847, 0.875, 0.6853, 0.5083, 0.1004, 0.625, 0.1004, 0.625, 0.06575, 0.6, 0.06575, 0.375, 0.06575, 0.375, 0.1004, 0.625, 0.6837, 0.625, 0.6477, 0.5083, 0.6477, 0.375, 0.6477, 0.375, 0.6837, 0.125, 0.6496, 0.125, 0.6843, 0.375, 0.6837, 0.375, 0.6477, 0.875, 0.6496, 0.625, 0.6477, 0.625, 0.6837, 0.875, 0.6843, 0.5083, 0.1039, 0.625, 0.1039, 0.625, 0.06679, 0.375, 0.06679, 0.375, 0.1039, 0.375, 0.6827, 0.625, 0.6827, 0.625, 0.6442, 0.5083, 0.6442, 0.375, 0.6442, 0.125, 0.6461, 0.125, 0.6832, 0.375, 0.6827, 0.375, 0.6442, 0.875, 0.6461, 0.625, 0.6442, 0.625, 0.6827, 0.875, 0.6832, 0.5083, 0.1073, 0.625, 0.1073, 0.625, 0.06779, 0.375, 0.06779, 0.375, 0.1073, 0.625, 0.6817, 0.625, 0.6409, 0.5083, 0.6409, 0.375, 0.6409, 0.375, 0.6817, 0.125, 0.6427, 0.125, 0.6822, 0.375, 0.6817, 0.375, 0.6409, 0.875, 0.6427, 0.625, 0.6409, 0.625, 0.6817, 0.875, 0.6822, 0.5083, 0.1107, 0.625, 0.1107, 0.625, 0.0688, 0.375, 0.0688, 0.375, 0.1107, 0.625, 0.6806, 0.625, 0.6375, 0.5083, 0.6375, 0.375, 0.6375, 0.375, 0.6806, 0.125, 0.6393, 0.125, 0.6812, 0.375, 0.6806, 0.375, 0.6375, 0.875, 0.6393, 0.625, 0.6375, 0.625, 0.6806, 0.875, 0.6812, 0.5083, 0.1006, 0.625, 0.1006, 0.625, 0.05803, 0.375, 0.05803, 0.375, 0.1006, 0.5083, 0.6517, 0.375, 0.6517, 0.375, 0.693, 0.625, 0.693, 0.625, 0.6517, 0.125, 0.692, 0.375, 0.693, 0.375, 0.6517, 0.125, 0.6494, 0.625, 0.6517, 0.625, 0.693, 0.875, 0.692, 0.875, 0.6494, 0.5083, 0.09741, 0.625, 0.09741, 0.625, 0.05726, 0.6079, 0.05726, 0.375, 0.05726, 0.375, 0.09741, 0.5083, 0.6549, 0.375, 0.6549, 0.375, 0.6938, 0.625, 0.6938, 0.625, 0.6549, 0.125, 0.6526, 0.125, 0.6927, 0.375, 0.6938, 0.375, 0.6549, 0.625, 0.6549, 0.625, 0.6938, 0.875, 0.6927, 0.875, 0.6526, 0.5083, 0.093, 0.625, 0.093, 0.625, 0.05531, 0.375, 0.05531, 0.375, 0.093, 0.5083, 0.6593, 0.375, 0.6593, 0.375, 0.6957, 0.625, 0.6957, 0.625, 0.6593, 0.125, 0.657, 0.125, 0.6947, 0.375, 0.6957, 0.375, 0.6593, 0.625, 0.6593, 0.625, 0.6957, 0.875, 0.6947, 0.875, 0.657, 0.5083, 0.0888, 0.625, 0.0888, 0.625, 0.05346, 0.375, 0.05346, 0.375, 0.0888, 0.5083, 0.6635, 0.375, 0.6635, 0.375, 0.6976, 0.625, 0.6976, 0.625, 0.6635, 0.125, 0.6612, 0.125, 0.6965, 0.375, 0.6976, 0.375, 0.6635, 0.625, 0.6635, 0.625, 0.6976, 0.875, 0.6965, 0.875, 0.6612, 0.5083, 0.08453, 0.625, 0.08453, 0.625, 0.05157, 0.375, 0.05157, 0.375, 0.08453, 0.5083, 0.6678, 0.375, 0.6678, 0.375, 0.6995, 0.625, 0.6995, 0.625, 0.6678, 0.125, 0.6655, 0.125, 0.6984, 0.375, 0.6995, 0.375, 0.6678, 0.625, 0.6995, 0.875, 0.6984, 0.875, 0.6655, 0.625, 0.6678, 0.625, 0.0503, 0.375, 0.0503, 0.375, 0.08183, 0.5083, 0.08183, 0.625, 0.08183, 0.375, 0.701, 0.625, 0.701, 0.625, 0.6681, 0.5083, 0.6681, 0.375, 0.6681, 0.375, 0.701, 0.375, 0.6681, 0.125, 0.6682, 0.125, 0.6997, 0.875, 0.6997, 0.875, 0.6682, 0.625, 0.6681, 0.625, 0.701, 0.6229, 0.04698, 0.375, 0.04698, 0.375, 0.08091, 0.5083, 0.08091, 0.625, 0.08091, 0.625, 0.04698, 0.625, 0.705, 0.625, 0.6698, 0.5083, 0.6698, 0.375, 0.6698, 0.375, 0.705, 0.375, 0.705, 0.375, 0.6698, 0.125, 0.6691, 0.125, 0.703, 0.875, 0.703, 0.875, 0.6691, 0.625, 0.6698, 0.625, 0.705, 0.625, 0.04318, 0.375, 0.04318, 0.375, 0.07957, 0.5083, 0.07957, 0.625, 0.07957, 0.375, 0.7088, 0.625, 0.7088, 0.625, 0.6711, 0.5083, 0.6711, 0.375, 0.6711, 0.375, 0.7088, 0.375, 0.6711, 0.125, 0.6704, 0.125, 0.7068, 0.875, 0.7068, 0.875, 0.6704, 0.625, 0.6711, 0.625, 0.7088, 0.375, 0.03956, 0.375, 0.07829, 0.5083, 0.07829, 0.625, 0.07829, 0.625, 0.03956, 0.625, 0.7125, 0.625, 0.6724, 0.5083, 0.6724, 0.375, 0.6724, 0.375, 0.7125, 0.375, 0.7125, 0.375, 0.6724, 0.125, 0.6717, 0.125, 0.7104, 0.875, 0.7104, 0.875, 0.6717, 0.625, 0.6724, 0.625, 0.7125, 0.375, 0.03588, 0.375, 0.07699, 0.5083, 0.07699, 0.625, 0.07699, 0.625, 0.03588, 0.375, 0.7161, 0.625, 0.7161, 0.625, 0.6737, 0.5083, 0.6737, 0.375, 0.6737, 0.375, 0.7161, 0.375, 0.6737, 0.125, 0.673, 0.125, 0.7141, 0.875, 0.7141, 0.875, 0.673, 0.625, 0.6737, 0.625, 0.7161, 0.625, 0.1437, 0.625, 0.1021, 0.5083, 0.1021, 0.375, 0.1021, 0.375, 0.1437, 0.375, 0.6071, 0.375, 0.65, 0.5083, 0.65, 0.625, 0.65, 0.625, 0.6071, 0.125, 0.6063, 0.125, 0.6479, 0.375, 0.65, 0.375, 0.6071, 0.625, 0.6071, 0.625, 0.65, 0.875, 0.6479, 0.875, 0.6063, 0.375, 0.1451, 0.625, 0.1451, 0.625, 0.1059, 0.5083, 0.1059, 0.375, 0.1059, 0.6184, 0.6057, 0.375, 0.6057, 0.375, 0.6462, 0.5083, 0.6462, 0.625, 0.6462, 0.625, 0.6057, 0.375, 0.6462, 0.375, 0.6057, 0.125, 0.6049, 0.125, 0.6441, 0.625, 0.6057, 0.625, 0.6462, 0.875, 0.6441, 0.875, 0.6049, 0.625, 0.1465, 0.625, 0.1097, 0.5083, 0.1097, 0.375, 0.1097, 0.375, 0.1465, 0.375, 0.6043, 0.375, 0.6424, 0.5083, 0.6424, 0.625, 0.6424, 0.625, 0.6043, 0.125, 0.6035, 0.125, 0.6403, 0.375, 0.6424, 0.375, 0.6043, 0.625, 0.6043, 0.625, 0.6424, 0.875, 0.6403, 0.875, 0.6035, 0.375, 0.148, 0.625, 0.148, 0.625, 0.1137, 0.5083, 0.1137, 0.375, 0.1137, 0.625, 0.6028, 0.375, 0.6028, 0.375, 0.6384, 0.5083, 0.6384, 0.625, 0.6384, 0.125, 0.602, 0.125, 0.6363, 0.375, 0.6384, 0.375, 0.6028, 0.625, 0.6028, 0.625, 0.6384, 0.875, 0.6363, 0.875, 0.602, 0.625, 0.1491, 0.625, 0.1171, 0.5083, 0.1171, 0.375, 0.1171, 0.375, 0.1491, 0.375, 0.6009, 0.375, 0.6342, 0.5083, 0.6342, 0.625, 0.6342, 0.625, 0.6009, 0.375, 0.6342, 0.375, 0.6009, 0.125, 0.6009, 0.125, 0.6329, 0.625, 0.6009, 0.625, 0.6342, 0.875, 0.6329, 0.875, 0.6009, 0.625, 0.1521, 0.625, 0.1189, 0.5083, 0.1189, 0.375, 0.1189, 0.375, 0.1521, 0.625, 0.6002, 0.375, 0.6002, 0.375, 0.6321, 0.5083, 0.6321, 0.625, 0.6321, 0.125, 0.6311, 0.375, 0.6321, 0.375, 0.6002, 0.125, 0.5979, 0.625, 0.6002, 0.625, 0.6321, 0.875, 0.6311, 0.875, 0.5979, 0.625, 0.1562, 0.625, 0.1206, 0.5083, 0.1206, 0.375, 0.1206, 0.375, 0.1562, 0.6113, 0.596, 0.375, 0.596, 0.375, 0.6303, 0.5083, 0.6303, 0.625, 0.6303, 0.625, 0.596, 0.125, 0.5938, 0.125, 0.6294, 0.375, 0.6303, 0.375, 0.596, 0.625, 0.596, 0.625, 0.6303, 0.875, 0.6294, 0.875, 0.5938, 0.625, 0.1603, 0.625, 0.1223, 0.5083, 0.1223, 0.375, 0.1223, 0.375, 0.1603, 0.625, 0.592, 0.375, 0.592, 0.375, 0.6286, 0.5083, 0.6286, 0.625, 0.6286, 0.125, 0.6277, 0.375, 0.6286, 0.375, 0.592, 0.125, 0.5897, 0.625, 0.592, 0.625, 0.6286, 0.875, 0.6277, 0.875, 0.5897, 0.375, 0.1645, 0.625, 0.1645, 0.625, 0.1241, 0.5083, 0.1241, 0.375, 0.1241, 0.375, 0.5877, 0.375, 0.6269, 0.5083, 0.6269, 0.625, 0.6269, 0.625, 0.5877, 0.125, 0.6259, 0.375, 0.6269, 0.375, 0.5877, 0.125, 0.5855, 0.625, 0.5877, 0.625, 0.6269, 0.875, 0.6259, 0.875, 0.5855, 0.375, 0.1682, 0.625, 0.1682, 0.625, 0.1254, 0.5083, 0.1254, 0.375, 0.1254, 0.625, 0.5832, 0.375, 0.5832, 0.375, 0.6248, 0.5083, 0.6248, 0.625, 0.6248, 0.125, 0.6246, 0.375, 0.6248, 0.375, 0.5832, 0.125, 0.5818, 0.625, 0.5832, 0.625, 0.6248, 0.875, 0.6246, 0.875, 0.5818, 0.5083, 0.1217, 0.625, 0.1217, 0.625, 0.07925, 0.375, 0.07925, 0.375, 0.1217, 0.5083, 0.6296, 0.375, 0.6296, 0.375, 0.6707, 0.625, 0.6707, 0.625, 0.6296, 0.125, 0.6283, 0.125, 0.6708, 0.375, 0.6707, 0.375, 0.6296, 0.625, 0.6707, 0.875, 0.6708, 0.875, 0.6283, 0.625, 0.6296, 0.625, 0.07931, 0.6051, 0.07931, 0.375, 0.07931, 0.375, 0.1193, 0.5083, 0.1193, 0.625, 0.1193, 0.5083, 0.6319, 0.375, 0.6319, 0.375, 0.6707, 0.625, 0.6707, 0.625, 0.6319, 0.125, 0.6707, 0.375, 0.6707, 0.375, 0.6319, 0.125, 0.6307, 0.625, 0.6707, 0.875, 0.6707, 0.875, 0.6307, 0.625, 0.6319, 0.5083, 0.117, 0.625, 0.117, 0.625, 0.07937, 0.375, 0.07937, 0.375, 0.117, 0.375, 0.6343, 0.375, 0.6706, 0.625, 0.6706, 0.625, 0.6343, 0.5083, 0.6343, 0.125, 0.6706, 0.375, 0.6706, 0.375, 0.6343, 0.125, 0.633, 0.625, 0.6706, 0.875, 0.6706, 0.875, 0.633, 0.625, 0.6343, 0.5083, 0.1147, 0.625, 0.1147, 0.625, 0.07943, 0.375, 0.07943, 0.375, 0.1147, 0.375, 0.6705, 0.625, 0.6705, 0.625, 0.6366, 0.5083, 0.6366, 0.375, 0.6366, 0.125, 0.6706, 0.375, 0.6705, 0.375, 0.6366, 0.125, 0.6353, 0.625, 0.6705, 0.875, 0.6706, 0.875, 0.6353, 0.625, 0.6366, 0.625, 0.1124, 0.625, 0.0795, 0.375, 0.0795, 0.375, 0.1124, 0.5083, 0.1124, 0.375, 0.6389, 0.375, 0.6705, 0.625, 0.6705, 0.625, 0.6389, 0.5083, 0.6389, 0.125, 0.6705, 0.375, 0.6705, 0.375, 0.6389, 0.125, 0.6376, 0.625, 0.6389, 0.625, 0.6705, 0.875, 0.6705, 0.875, 0.6376])
me_cube_002.update()

# ---- objects
ob_cube = bpy.data.objects.new('Cube', me_cube_002)

# ---- transforms, parenting, visibility, modifiers, constraints
ob_cube.location = (0.0, 0.0, 4.997)
ob_cube.scale = (4.994, 4.994, 4.994)

# ---- collection membership
col_collection.objects.link(ob_cube)

# ---- scene / render settings (as saved in the file)
scene.frame_start = 1; scene.frame_end = 250; scene.frame_set(1)
scene.render.engine = 'BLENDER_EEVEE_NEXT'
scene.cycles.sampling_pattern = 'TABULATED_SOBOL'
scene.view_settings.view_transform = 'Filmic'
bpy.context.view_layer.update()

# ---- added for rendering (the .blend has no active camera and no usable light): camera, sun
cam_auto = bpy.data.cameras.new('AutoCamera')
cam_auto.lens = 50.0
cam_auto.sensor_width = 36.0
cam_auto.clip_end = 1000.0
ob_auto_camera = bpy.data.objects.new('AutoCamera', cam_auto)
scene.collection.objects.link(ob_auto_camera)
ob_auto_camera.location = (17.4575, -19.9832, 16.1881)
ob_auto_camera.rotation_euler = (1.09748, -7.21219e-08, 0.694738)
scene.camera = ob_auto_camera
light_auto_sun = bpy.data.lights.new('AutoSun', 'SUN')
light_auto_sun.energy = 3.0
light_auto_sun.angle = 0.0523599
ob_auto_sun = bpy.data.objects.new('AutoSun', light_auto_sun)
scene.collection.objects.link(ob_auto_sun)
ob_auto_sun.rotation_euler = (0.872665, 0.174533, 0.523599)
bpy.context.view_layer.update()
